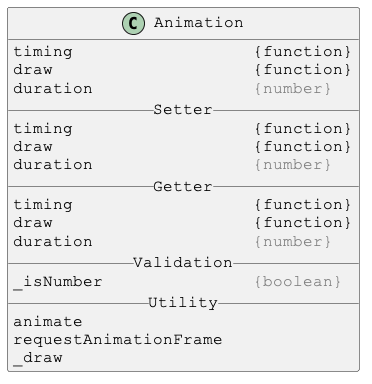

The diagram above was rendered by PlantUML. Its source (embedded in the PNG):
@startuml

skinparam DefaultFontSize 16
skinparam DefaultFontName Courier New

class Animation {
timing                  {function}
draw                    {function}
duration                <color:gray>{number}</color>
__ Setter __
timing                  {function}
draw                    {function}
duration                <color:gray>{number}</color>
__ Getter __
timing                  {function}
draw                    {function}
duration                <color:gray>{number}</color>
__ Validation __
_isNumber               <color:gray>{boolean}</color>
__ Utility __
animate
requestAnimationFrame
_draw
}

@enduml